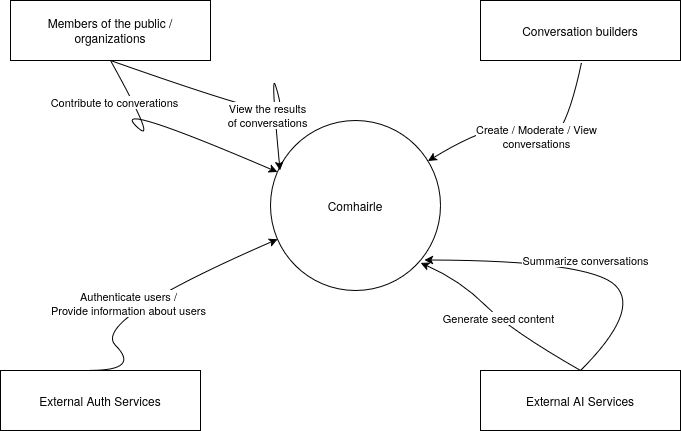

The diagram above was exported from draw.io. Its source (the exported page's mxGraphModel, read from the mxfile embedded in the PNG):
<mxGraphModel dx="1233" dy="760" grid="1" gridSize="10" guides="1" tooltips="1" connect="1" arrows="1" fold="1" page="1" pageScale="1" pageWidth="850" pageHeight="1100" math="0" shadow="0">
  <root>
    <mxCell id="0" />
    <mxCell id="1" parent="0" />
    <mxCell id="rGkzuZiTR1N7KXrfZZaJ-1" value="Comhairle" style="ellipse;whiteSpace=wrap;html=1;aspect=fixed;" vertex="1" parent="1">
      <mxGeometry x="340" y="480" width="170" height="170" as="geometry" />
    </mxCell>
    <mxCell id="rGkzuZiTR1N7KXrfZZaJ-3" value="Members of the public / organizations" style="rounded=0;whiteSpace=wrap;html=1;" vertex="1" parent="1">
      <mxGeometry x="80" y="360" width="200" height="60" as="geometry" />
    </mxCell>
    <mxCell id="rGkzuZiTR1N7KXrfZZaJ-4" value="Conversation builders" style="rounded=0;whiteSpace=wrap;html=1;" vertex="1" parent="1">
      <mxGeometry x="550" y="360" width="200" height="60" as="geometry" />
    </mxCell>
    <mxCell id="rGkzuZiTR1N7KXrfZZaJ-5" value="External AI Services" style="rounded=0;whiteSpace=wrap;html=1;" vertex="1" parent="1">
      <mxGeometry x="550" y="730" width="200" height="60" as="geometry" />
    </mxCell>
    <mxCell id="rGkzuZiTR1N7KXrfZZaJ-6" value="External Auth Services" style="rounded=0;whiteSpace=wrap;html=1;" vertex="1" parent="1">
      <mxGeometry x="70" y="730" width="200" height="60" as="geometry" />
    </mxCell>
    <mxCell id="rGkzuZiTR1N7KXrfZZaJ-8" value="Summarize conversations" style="curved=1;endArrow=classic;html=1;rounded=0;exitX=0.5;exitY=0;exitDx=0;exitDy=0;entryX=0.905;entryY=0.82;entryDx=0;entryDy=0;entryPerimeter=0;" edge="1" parent="1" source="rGkzuZiTR1N7KXrfZZaJ-5" target="rGkzuZiTR1N7KXrfZZaJ-1">
      <mxGeometry width="50" height="50" relative="1" as="geometry">
        <mxPoint x="660" y="670" as="sourcePoint" />
        <mxPoint x="710" y="620" as="targetPoint" />
        <Array as="points">
          <mxPoint x="710" y="670" />
          <mxPoint x="660" y="620" />
        </Array>
      </mxGeometry>
    </mxCell>
    <mxCell id="rGkzuZiTR1N7KXrfZZaJ-9" value="Contribute to converations" style="curved=1;endArrow=classic;html=1;rounded=0;exitX=0.5;exitY=1;exitDx=0;exitDy=0;" edge="1" parent="1" source="rGkzuZiTR1N7KXrfZZaJ-3" target="rGkzuZiTR1N7KXrfZZaJ-1">
      <mxGeometry width="50" height="50" relative="1" as="geometry">
        <mxPoint x="180" y="510" as="sourcePoint" />
        <mxPoint x="230" y="460" as="targetPoint" />
        <Array as="points">
          <mxPoint x="230" y="510" />
          <mxPoint x="180" y="460" />
        </Array>
      </mxGeometry>
    </mxCell>
    <mxCell id="rGkzuZiTR1N7KXrfZZaJ-11" value="View the results &lt;br&gt;of conversations " style="curved=1;endArrow=classic;html=1;rounded=0;exitX=0.5;exitY=1;exitDx=0;exitDy=0;entryX=0.056;entryY=0.294;entryDx=0;entryDy=0;entryPerimeter=0;" edge="1" parent="1" source="rGkzuZiTR1N7KXrfZZaJ-3" target="rGkzuZiTR1N7KXrfZZaJ-1">
      <mxGeometry width="50" height="50" relative="1" as="geometry">
        <mxPoint x="300" y="480" as="sourcePoint" />
        <mxPoint x="350" y="430" as="targetPoint" />
        <Array as="points">
          <mxPoint x="350" y="480" />
          <mxPoint x="350" y="460" />
          <mxPoint x="340" y="430" />
        </Array>
      </mxGeometry>
    </mxCell>
    <mxCell id="rGkzuZiTR1N7KXrfZZaJ-12" value="Create / Moderate / View &lt;br&gt;conversations" style="curved=1;endArrow=classic;html=1;rounded=0;exitX=0.504;exitY=1.047;exitDx=0;exitDy=0;exitPerimeter=0;" edge="1" parent="1" source="rGkzuZiTR1N7KXrfZZaJ-4" target="rGkzuZiTR1N7KXrfZZaJ-1">
      <mxGeometry width="50" height="50" relative="1" as="geometry">
        <mxPoint x="580" y="520" as="sourcePoint" />
        <mxPoint x="630" y="470" as="targetPoint" />
        <Array as="points">
          <mxPoint x="630" y="520" />
          <mxPoint x="580" y="470" />
        </Array>
      </mxGeometry>
    </mxCell>
    <mxCell id="rGkzuZiTR1N7KXrfZZaJ-13" value="&lt;div&gt;Authenticate users /&lt;br&gt; Provide information about users&lt;br&gt;&lt;/div&gt;" style="curved=1;endArrow=classic;html=1;rounded=0;" edge="1" parent="1" target="rGkzuZiTR1N7KXrfZZaJ-1">
      <mxGeometry width="50" height="50" relative="1" as="geometry">
        <mxPoint x="160" y="730" as="sourcePoint" />
        <mxPoint x="210" y="680" as="targetPoint" />
        <Array as="points">
          <mxPoint x="210" y="730" />
          <mxPoint x="160" y="680" />
        </Array>
      </mxGeometry>
    </mxCell>
    <mxCell id="rGkzuZiTR1N7KXrfZZaJ-14" value="Generate seed content" style="curved=1;endArrow=classic;html=1;rounded=0;entryX=0.883;entryY=0.838;entryDx=0;entryDy=0;entryPerimeter=0;" edge="1" parent="1" target="rGkzuZiTR1N7KXrfZZaJ-1">
      <mxGeometry width="50" height="50" relative="1" as="geometry">
        <mxPoint x="650" y="730" as="sourcePoint" />
        <mxPoint x="580" y="640" as="targetPoint" />
        <Array as="points">
          <mxPoint x="580" y="690" />
          <mxPoint x="530" y="640" />
        </Array>
      </mxGeometry>
    </mxCell>
  </root>
</mxGraphModel>